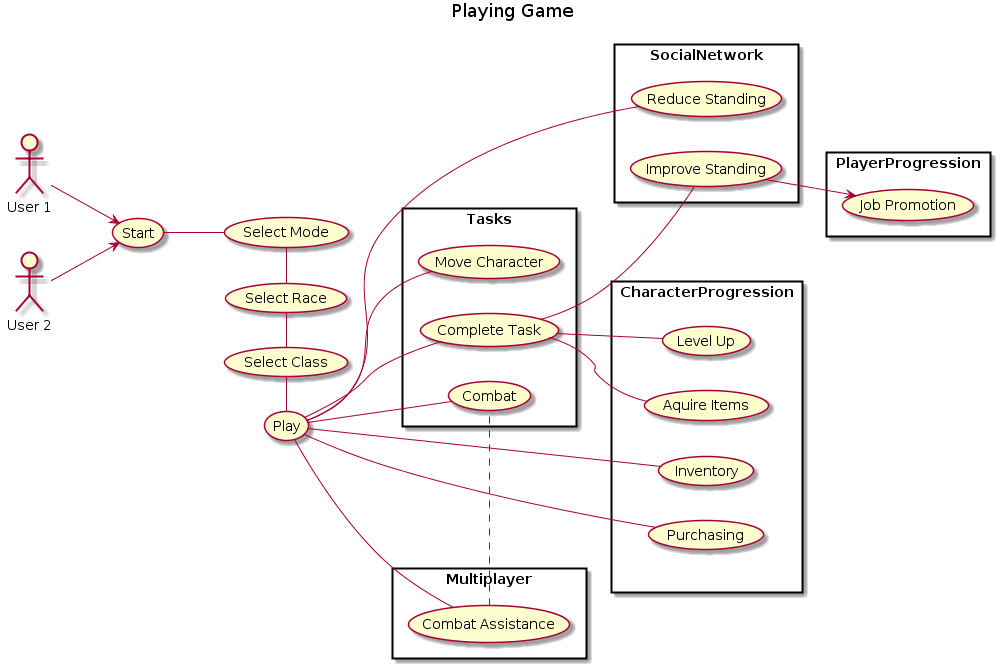

The diagram above was rendered by PlantUML. Its source (embedded in the PNG):
@startuml
left to right direction
skinparam packageStyle rect
title Playing Game
:User 1: as User1
:User 2: as User2
User1 --> (Start) 
User2 -down-> (Start) 
(Start) -- (Select Mode)
(Select Mode) - (Select Race)
(Select Race) - (Select Class)
(Select Class) - (Play)

rectangle PlayerProgression {
    (Job Promotion)   
}

rectangle Tasks{
    (Play) -- (Complete Task)
    (Play) - (Move Character)
    (Play) - (Combat)
}

rectangle CharacterProgression{
    (Complete Task) - (Level Up)
    (Complete Task) - (Aquire Items)
    (Play) -- (Inventory)
    (Play) -- (Purchasing)
}

rectangle  SocialNetwork{
    (Complete Task) - (Improve Standing)
    (Play) -- (Reduce Standing)
    (Improve Standing) -> (Job Promotion)
}


rectangle Multiplayer{
    (Play) -- (Combat Assistance)
    (Combat Assistance) .. (Combat)
    
}

(Combat Assistance) -[hidden]- CharacterProgression
(Move Character) -[hidden]- (Level Up)
(Move Character) -[hidden]- (Job Promotion)
(Move Character) -[hidden]- (Select Mode)
@enduml